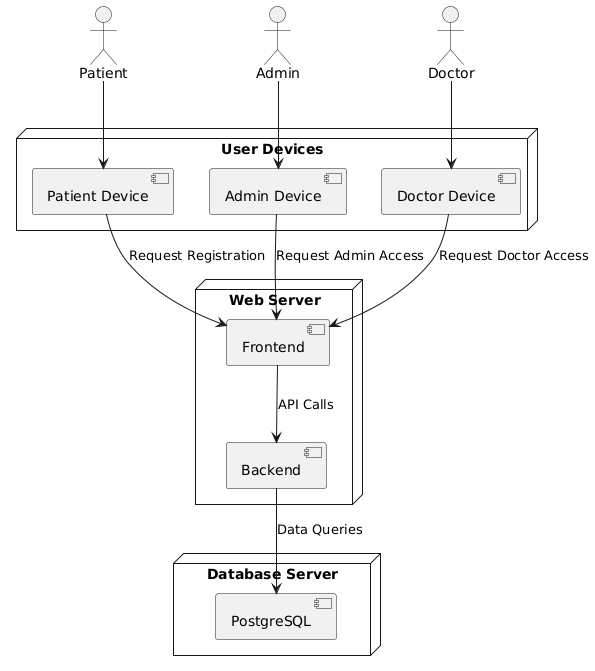

The diagram above was rendered by PlantUML. Its source (embedded in the PNG):
@startuml
actor Patient
actor Admin
actor Doctor
node "User Devices" {
  [Patient Device] 
  [Admin Device]
  [Doctor Device]
}

node "Web Server" {
  [Frontend]
  [Backend]
}

node "Database Server" {
  [PostgreSQL]
}

Patient --> [Patient Device]
Admin --> [Admin Device]
Doctor --> [Doctor Device]
[Patient Device] --> [Frontend] : "Request Registration"
[Admin Device] --> [Frontend] : "Request Admin Access"
[Doctor Device] --> [Frontend] : "Request Doctor Access"
[Frontend] --> [Backend] : "API Calls"
[Backend] --> [PostgreSQL] : "Data Queries"
@enduml